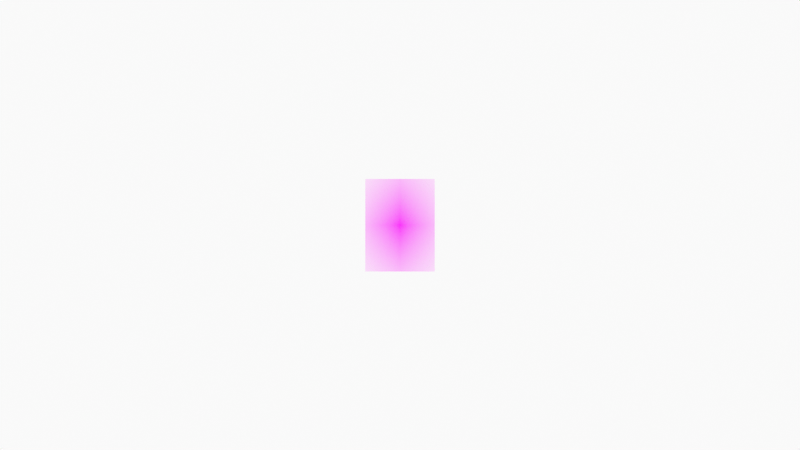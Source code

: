 # Source: 0150_monger_pav_below_from_se_0001.blend  (saved by Blender 2.93.20; exported with 4.5.12 LTS)
import bpy
from mathutils import Matrix  # noqa: F401  (used for matrix-valued properties, if any)

bpy.ops.wm.read_factory_settings(use_empty=True)
scene = bpy.context.scene
scene.name = 'Scene'

# ---- collections
col_collection = bpy.data.collections.new('Collection'); scene.collection.children.link(col_collection)
col_camera = bpy.data.collections.new('Camera'); scene.collection.children.link(col_camera)

# ---- images (referenced by path relative to the original .blend; pixels are not part of the script)
import os
ASSET_DIR = os.environ.get("B2B_ASSET_DIR", "")  # directory of the original .blend (textures are referenced by path, not embedded)
HERE = os.path.dirname(os.path.abspath(__file__))  # packed textures are extracted next to this script under _unpacked/

def load_image(name, relpath, width, height, colorspace="sRGB"):
    """Load a texture the original file referenced (path relative to the .blend, or extracted next to this script)."""
    p = next((c for c in (os.path.join(HERE, relpath), os.path.join(ASSET_DIR, relpath)) if relpath and os.path.exists(c)), "")
    if p:
        img = bpy.data.images.load(p, check_existing=True)
        img.name = name
    else:  # same state as the original file: an image datablock whose file is absent (Cycles renders it pink)
        img = bpy.data.images.new(name, width, height)
        img.source = "FILE"
        img.filepath = "//" + (relpath or name)
    img.colorspace_settings.name = colorspace
    return img
img_fb_lesley_monger_pavilion_legs_south_east_hc_jpg = load_image('fb lesley monger pavilion legs south east hc.jpg', 'fb lesley monger pavilion legs south east hc.jpg', 1024, 1024, 'sRGB')

# ---- materials (node trees are filled in below, after node groups)
mat_solid_stroke = bpy.data.materials.new('Solid Stroke')
mat_solid_stroke.use_transparent_shadow = False
mat_squares_stroke = bpy.data.materials.new('Squares Stroke')
mat_squares_stroke.use_transparent_shadow = False
mat_solid_fill = bpy.data.materials.new('Solid Fill')
mat_solid_fill.use_transparent_shadow = False
mat_dots_stroke = bpy.data.materials.new('Dots Stroke')
mat_dots_stroke.use_transparent_shadow = False
mat_fb_lesley_monger_pavilion_legs_south_east_hc = bpy.data.materials.new('fb lesley monger pavilion legs south east hc')
mat_fb_lesley_monger_pavilion_legs_south_east_hc.surface_render_method = 'BLENDED'
mat_fb_lesley_monger_pavilion_legs_south_east_hc.blend_method = 'BLEND'
mat_fb_lesley_monger_pavilion_legs_south_east_hc.use_transparent_shadow = False

# ---- material node trees
mat_dots_stroke.use_nodes = True; mat_dots_stroke.node_tree.nodes.clear()
_N = mat_dots_stroke.node_tree.nodes; _L = mat_dots_stroke.node_tree.links
n0 = _N.new('ShaderNodeOutputMaterial'); n0.name = 'Material Output'; n0.location = (300, 300)
n1 = _N.new('ShaderNodeBsdfPrincipled'); n1.name = 'Principled BSDF'; n1.location = (10, 300)
n1.distribution = 'GGX'
n1.subsurface_method = 'BURLEY'
n1.inputs[2].default_value = 0.4
n1.inputs[3].default_value = 1.45
n1.inputs[27].default_value = (0.0, 0.0, 0.0, 1.0)
n1.inputs[28].default_value = 1.0
_L.new(n1.outputs[0], n0.inputs[0])
n0.is_active_output = True
mat_fb_lesley_monger_pavilion_legs_south_east_hc.use_nodes = True; mat_fb_lesley_monger_pavilion_legs_south_east_hc.node_tree.nodes.clear()
_N = mat_fb_lesley_monger_pavilion_legs_south_east_hc.node_tree.nodes; _L = mat_fb_lesley_monger_pavilion_legs_south_east_hc.node_tree.links
n0 = _N.new('ShaderNodeOutputMaterial'); n0.name = 'Material Output'; n0.location = (300, 300)
n1 = _N.new('ShaderNodeTexImage'); n1.name = 'Image Texture'; n1.location = (-200, 300)
n1.image = img_fb_lesley_monger_pavilion_legs_south_east_hc_jpg
n1.extension = 'CLIP'
n2 = _N.new('ShaderNodeBsdfPrincipled'); n2.name = 'Principled BSDF'; n2.location = (0, 300)
n2.distribution = 'GGX'
n2.subsurface_method = 'BURLEY'
n2.inputs[3].default_value = 1.45
n2.inputs[27].default_value = (0.0, 0.0, 0.0, 1.0)
n2.inputs[28].default_value = 1.0
_L.new(n1.outputs[0], n2.inputs[0])
_L.new(n1.outputs[1], n2.inputs[4])
_L.new(n2.outputs[0], n0.inputs[0])
n0.is_active_output = True

# ---- world
world_world = bpy.data.worlds.new('World'); scene.world = world_world
world_world.use_nodes = True; world_world.node_tree.nodes.clear()
_N = world_world.node_tree.nodes; _L = world_world.node_tree.links
n0 = _N.new('ShaderNodeOutputWorld'); n0.name = 'World Output'; n0.location = (300, 300)
n1 = _N.new('ShaderNodeBackground'); n1.name = 'Background'; n1.location = (10, 300)
n1.inputs[0].default_value = (0.9513, 0.9513, 0.9513, 1.0)
_L.new(n1.outputs[0], n0.inputs[0])
n0.is_active_output = True
world_world.color = (0.9513, 0.9513, 0.9513)
world_world.use_sun_shadow = False
world_world.sun_shadow_jitter_overblur = 0.0

# ---- cameras
cam_camera = bpy.data.cameras.new('Camera')
cam_camera.display_size = 2.0

# ---- meshes
me_fb_lesley_monger_pavilion_legs_south_east_hc = bpy.data.meshes.new('fb lesley monger pavilion legs south east hc')
me_fb_lesley_monger_pavilion_legs_south_east_hc.from_pydata([(-0.375, -0.5, 0.0), (0.375, -0.5, 0.0), (-0.375, 0.5, 0.0), (0.375, 0.5, 0.0)], [], [(0, 1, 3, 2)])
_uv = me_fb_lesley_monger_pavilion_legs_south_east_hc.uv_layers.new(name='UVMap')
_uv.uv.foreach_set('vector', [0.0, 0.0, 1.0, 0.0, 1.0, 1.0, 0.0, 1.0])
me_fb_lesley_monger_pavilion_legs_south_east_hc.materials.append(mat_fb_lesley_monger_pavilion_legs_south_east_hc)
me_fb_lesley_monger_pavilion_legs_south_east_hc.use_remesh_fix_poles = True
me_fb_lesley_monger_pavilion_legs_south_east_hc.use_remesh_preserve_attributes = False
me_fb_lesley_monger_pavilion_legs_south_east_hc.update()

# ---- objects
ob_stroke = bpy.data.objects.new('Stroke', None)
ob_fb_lesley_monger_pavilion_legs_south_east_hc = bpy.data.objects.new('fb lesley monger pavilion legs south east hc', me_fb_lesley_monger_pavilion_legs_south_east_hc)
ob_camera = bpy.data.objects.new('Camera', cam_camera)

# ---- transforms, parenting, visibility, modifiers, constraints
ob_stroke.location = (0.0, 0.0, 0.0)
ob_stroke.empty_display_size = 0.2
ob_stroke.empty_image_offset = (0.0, 0.0)
ob_stroke.empty_image_side = 'FRONT'
ob_stroke.use_grease_pencil_lights = True
ob_stroke.lineart.crease_threshold = 0.0
ob_fb_lesley_monger_pavilion_legs_south_east_hc.location = (0.0, 0.0, 0.0)
ob_fb_lesley_monger_pavilion_legs_south_east_hc.rotation_euler = (1.571, 0.0, 0.0)
ob_camera.location = (0.0, -12.0, 0.0)
ob_camera.rotation_euler = (1.571, -0.0, -0.0)
ob_camera.empty_image_side = 'FRONT'
ob_camera.lineart.crease_threshold = 0.0

# ---- collection membership
col_collection.objects.link(ob_stroke)
col_collection.objects.link(ob_fb_lesley_monger_pavilion_legs_south_east_hc)
col_camera.objects.link(ob_camera)

# ---- scene / render settings (as saved in the file)
scene.camera = ob_camera
scene.frame_start = 1; scene.frame_end = 250; scene.frame_set(1)
scene.render.engine = 'BLENDER_EEVEE_NEXT'
scene.cycles.use_denoising = False
scene.cycles.samples = 128
scene.cycles.sampling_pattern = 'TABULATED_SOBOL'
scene.cycles.use_adaptive_sampling = False
scene.cycles.use_light_tree = False
scene.view_settings.view_transform = 'Standard'
bpy.context.view_layer.update()
